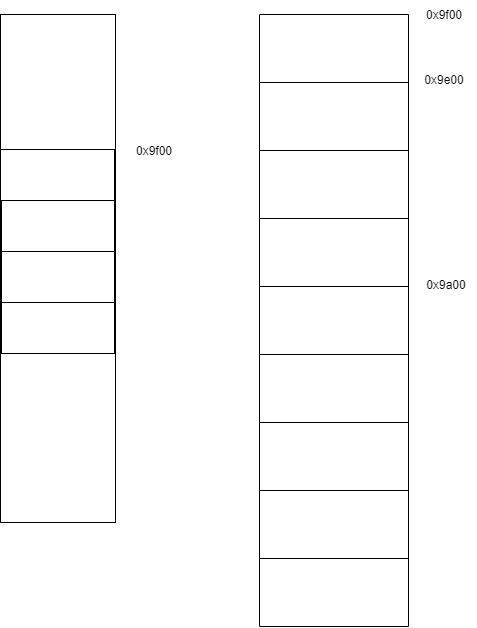

The diagram above was exported from draw.io. Its source (the exported page's mxGraphModel, read from the mxfile embedded in the PNG):
<mxGraphModel dx="1218" dy="670" grid="0" gridSize="10" guides="1" tooltips="1" connect="1" arrows="1" fold="1" page="0" pageScale="1" pageWidth="827" pageHeight="1169" math="0" shadow="0">
  <root>
    <mxCell id="0" />
    <mxCell id="1" parent="0" />
    <mxCell id="w2K2-9ltRfhAmxXLbbjI-1" value="" style="rounded=0;whiteSpace=wrap;html=1;" vertex="1" parent="1">
      <mxGeometry x="159" y="224" width="115" height="508" as="geometry" />
    </mxCell>
    <mxCell id="w2K2-9ltRfhAmxXLbbjI-3" value="0x9a00" style="text;html=1;strokeColor=none;fillColor=none;align=center;verticalAlign=middle;whiteSpace=wrap;rounded=0;" vertex="1" parent="1">
      <mxGeometry x="575" y="479.5" width="60" height="30" as="geometry" />
    </mxCell>
    <mxCell id="w2K2-9ltRfhAmxXLbbjI-4" value="0x9e00" style="text;html=1;strokeColor=none;fillColor=none;align=center;verticalAlign=middle;whiteSpace=wrap;rounded=0;" vertex="1" parent="1">
      <mxGeometry x="573" y="275" width="60" height="30" as="geometry" />
    </mxCell>
    <mxCell id="w2K2-9ltRfhAmxXLbbjI-5" value="" style="rounded=0;whiteSpace=wrap;html=1;" vertex="1" parent="1">
      <mxGeometry x="159" y="359" width="114" height="52" as="geometry" />
    </mxCell>
    <mxCell id="w2K2-9ltRfhAmxXLbbjI-6" value="0x9f00" style="text;html=1;strokeColor=none;fillColor=none;align=center;verticalAlign=middle;whiteSpace=wrap;rounded=0;" vertex="1" parent="1">
      <mxGeometry x="283" y="346" width="60" height="30" as="geometry" />
    </mxCell>
    <mxCell id="w2K2-9ltRfhAmxXLbbjI-7" value="" style="rounded=0;whiteSpace=wrap;html=1;" vertex="1" parent="1">
      <mxGeometry x="160" y="410" width="113" height="51" as="geometry" />
    </mxCell>
    <mxCell id="w2K2-9ltRfhAmxXLbbjI-8" value="" style="rounded=0;whiteSpace=wrap;html=1;" vertex="1" parent="1">
      <mxGeometry x="160" y="461" width="113" height="51" as="geometry" />
    </mxCell>
    <mxCell id="w2K2-9ltRfhAmxXLbbjI-9" value="" style="rounded=0;whiteSpace=wrap;html=1;" vertex="1" parent="1">
      <mxGeometry x="160" y="512" width="113" height="51" as="geometry" />
    </mxCell>
    <mxCell id="w2K2-9ltRfhAmxXLbbjI-10" value="" style="shape=table;startSize=0;container=1;collapsible=0;childLayout=tableLayout;" vertex="1" parent="1">
      <mxGeometry x="418" y="224" width="149" height="612" as="geometry" />
    </mxCell>
    <mxCell id="w2K2-9ltRfhAmxXLbbjI-43" style="shape=tableRow;horizontal=0;startSize=0;swimlaneHead=0;swimlaneBody=0;top=0;left=0;bottom=0;right=0;collapsible=0;dropTarget=0;fillColor=none;points=[[0,0.5],[1,0.5]];portConstraint=eastwest;" vertex="1" parent="w2K2-9ltRfhAmxXLbbjI-10">
      <mxGeometry width="149" height="68" as="geometry" />
    </mxCell>
    <mxCell id="w2K2-9ltRfhAmxXLbbjI-44" style="shape=partialRectangle;html=1;whiteSpace=wrap;connectable=0;overflow=hidden;fillColor=none;top=0;left=0;bottom=0;right=0;pointerEvents=1;" vertex="1" parent="w2K2-9ltRfhAmxXLbbjI-43">
      <mxGeometry width="149" height="68" as="geometry">
        <mxRectangle width="149" height="68" as="alternateBounds" />
      </mxGeometry>
    </mxCell>
    <mxCell id="w2K2-9ltRfhAmxXLbbjI-33" style="shape=tableRow;horizontal=0;startSize=0;swimlaneHead=0;swimlaneBody=0;top=0;left=0;bottom=0;right=0;collapsible=0;dropTarget=0;fillColor=none;points=[[0,0.5],[1,0.5]];portConstraint=eastwest;" vertex="1" parent="w2K2-9ltRfhAmxXLbbjI-10">
      <mxGeometry y="68" width="149" height="68" as="geometry" />
    </mxCell>
    <mxCell id="w2K2-9ltRfhAmxXLbbjI-34" style="shape=partialRectangle;html=1;whiteSpace=wrap;connectable=0;overflow=hidden;fillColor=none;top=0;left=0;bottom=0;right=0;pointerEvents=1;" vertex="1" parent="w2K2-9ltRfhAmxXLbbjI-33">
      <mxGeometry width="149" height="68" as="geometry">
        <mxRectangle width="149" height="68" as="alternateBounds" />
      </mxGeometry>
    </mxCell>
    <mxCell id="w2K2-9ltRfhAmxXLbbjI-35" style="shape=tableRow;horizontal=0;startSize=0;swimlaneHead=0;swimlaneBody=0;top=0;left=0;bottom=0;right=0;collapsible=0;dropTarget=0;fillColor=none;points=[[0,0.5],[1,0.5]];portConstraint=eastwest;" vertex="1" parent="w2K2-9ltRfhAmxXLbbjI-10">
      <mxGeometry y="136" width="149" height="68" as="geometry" />
    </mxCell>
    <mxCell id="w2K2-9ltRfhAmxXLbbjI-36" style="shape=partialRectangle;html=1;whiteSpace=wrap;connectable=0;overflow=hidden;fillColor=none;top=0;left=0;bottom=0;right=0;pointerEvents=1;" vertex="1" parent="w2K2-9ltRfhAmxXLbbjI-35">
      <mxGeometry width="149" height="68" as="geometry">
        <mxRectangle width="149" height="68" as="alternateBounds" />
      </mxGeometry>
    </mxCell>
    <mxCell id="w2K2-9ltRfhAmxXLbbjI-37" style="shape=tableRow;horizontal=0;startSize=0;swimlaneHead=0;swimlaneBody=0;top=0;left=0;bottom=0;right=0;collapsible=0;dropTarget=0;fillColor=none;points=[[0,0.5],[1,0.5]];portConstraint=eastwest;" vertex="1" parent="w2K2-9ltRfhAmxXLbbjI-10">
      <mxGeometry y="204" width="149" height="68" as="geometry" />
    </mxCell>
    <mxCell id="w2K2-9ltRfhAmxXLbbjI-38" style="shape=partialRectangle;html=1;whiteSpace=wrap;connectable=0;overflow=hidden;fillColor=none;top=0;left=0;bottom=0;right=0;pointerEvents=1;" vertex="1" parent="w2K2-9ltRfhAmxXLbbjI-37">
      <mxGeometry width="149" height="68" as="geometry">
        <mxRectangle width="149" height="68" as="alternateBounds" />
      </mxGeometry>
    </mxCell>
    <mxCell id="w2K2-9ltRfhAmxXLbbjI-39" style="shape=tableRow;horizontal=0;startSize=0;swimlaneHead=0;swimlaneBody=0;top=0;left=0;bottom=0;right=0;collapsible=0;dropTarget=0;fillColor=none;points=[[0,0.5],[1,0.5]];portConstraint=eastwest;" vertex="1" parent="w2K2-9ltRfhAmxXLbbjI-10">
      <mxGeometry y="272" width="149" height="68" as="geometry" />
    </mxCell>
    <mxCell id="w2K2-9ltRfhAmxXLbbjI-40" style="shape=partialRectangle;html=1;whiteSpace=wrap;connectable=0;overflow=hidden;fillColor=none;top=0;left=0;bottom=0;right=0;pointerEvents=1;" vertex="1" parent="w2K2-9ltRfhAmxXLbbjI-39">
      <mxGeometry width="149" height="68" as="geometry">
        <mxRectangle width="149" height="68" as="alternateBounds" />
      </mxGeometry>
    </mxCell>
    <mxCell id="w2K2-9ltRfhAmxXLbbjI-31" style="shape=tableRow;horizontal=0;startSize=0;swimlaneHead=0;swimlaneBody=0;top=0;left=0;bottom=0;right=0;collapsible=0;dropTarget=0;fillColor=none;points=[[0,0.5],[1,0.5]];portConstraint=eastwest;" vertex="1" parent="w2K2-9ltRfhAmxXLbbjI-10">
      <mxGeometry y="340" width="149" height="68" as="geometry" />
    </mxCell>
    <mxCell id="w2K2-9ltRfhAmxXLbbjI-32" value="&lt;table&gt;&lt;tbody&gt;&lt;tr&gt;&lt;td&gt;&lt;br&gt;&lt;/td&gt;&lt;td&gt;&lt;br&gt;&lt;/td&gt;&lt;td&gt;&lt;br&gt;&lt;/td&gt;&lt;/tr&gt;&lt;/tbody&gt;&lt;/table&gt;" style="shape=partialRectangle;html=1;whiteSpace=wrap;connectable=0;overflow=hidden;fillColor=none;top=0;left=0;bottom=0;right=0;pointerEvents=1;" vertex="1" parent="w2K2-9ltRfhAmxXLbbjI-31">
      <mxGeometry width="149" height="68" as="geometry">
        <mxRectangle width="149" height="68" as="alternateBounds" />
      </mxGeometry>
    </mxCell>
    <mxCell id="w2K2-9ltRfhAmxXLbbjI-11" value="" style="shape=tableRow;horizontal=0;startSize=0;swimlaneHead=0;swimlaneBody=0;top=0;left=0;bottom=0;right=0;collapsible=0;dropTarget=0;fillColor=none;points=[[0,0.5],[1,0.5]];portConstraint=eastwest;" vertex="1" parent="w2K2-9ltRfhAmxXLbbjI-10">
      <mxGeometry y="408" width="149" height="68" as="geometry" />
    </mxCell>
    <mxCell id="w2K2-9ltRfhAmxXLbbjI-12" value="" style="shape=partialRectangle;html=1;whiteSpace=wrap;connectable=0;overflow=hidden;fillColor=none;top=0;left=0;bottom=0;right=0;pointerEvents=1;" vertex="1" parent="w2K2-9ltRfhAmxXLbbjI-11">
      <mxGeometry width="149" height="68" as="geometry">
        <mxRectangle width="149" height="68" as="alternateBounds" />
      </mxGeometry>
    </mxCell>
    <mxCell id="w2K2-9ltRfhAmxXLbbjI-28" style="shape=tableRow;horizontal=0;startSize=0;swimlaneHead=0;swimlaneBody=0;top=0;left=0;bottom=0;right=0;collapsible=0;dropTarget=0;fillColor=none;points=[[0,0.5],[1,0.5]];portConstraint=eastwest;" vertex="1" parent="w2K2-9ltRfhAmxXLbbjI-10">
      <mxGeometry y="476" width="149" height="68" as="geometry" />
    </mxCell>
    <mxCell id="w2K2-9ltRfhAmxXLbbjI-29" style="shape=partialRectangle;html=1;whiteSpace=wrap;connectable=0;overflow=hidden;fillColor=none;top=0;left=0;bottom=0;right=0;pointerEvents=1;" vertex="1" parent="w2K2-9ltRfhAmxXLbbjI-28">
      <mxGeometry width="149" height="68" as="geometry">
        <mxRectangle width="149" height="68" as="alternateBounds" />
      </mxGeometry>
    </mxCell>
    <mxCell id="w2K2-9ltRfhAmxXLbbjI-26" style="shape=tableRow;horizontal=0;startSize=0;swimlaneHead=0;swimlaneBody=0;top=0;left=0;bottom=0;right=0;collapsible=0;dropTarget=0;fillColor=none;points=[[0,0.5],[1,0.5]];portConstraint=eastwest;" vertex="1" parent="w2K2-9ltRfhAmxXLbbjI-10">
      <mxGeometry y="544" width="149" height="68" as="geometry" />
    </mxCell>
    <mxCell id="w2K2-9ltRfhAmxXLbbjI-27" style="shape=partialRectangle;html=1;whiteSpace=wrap;connectable=0;overflow=hidden;fillColor=none;top=0;left=0;bottom=0;right=0;pointerEvents=1;" vertex="1" parent="w2K2-9ltRfhAmxXLbbjI-26">
      <mxGeometry width="149" height="68" as="geometry">
        <mxRectangle width="149" height="68" as="alternateBounds" />
      </mxGeometry>
    </mxCell>
    <mxCell id="w2K2-9ltRfhAmxXLbbjI-30" value="0x9f00" style="text;html=1;strokeColor=none;fillColor=none;align=center;verticalAlign=middle;whiteSpace=wrap;rounded=0;" vertex="1" parent="1">
      <mxGeometry x="573" y="210" width="60" height="30" as="geometry" />
    </mxCell>
  </root>
</mxGraphModel>